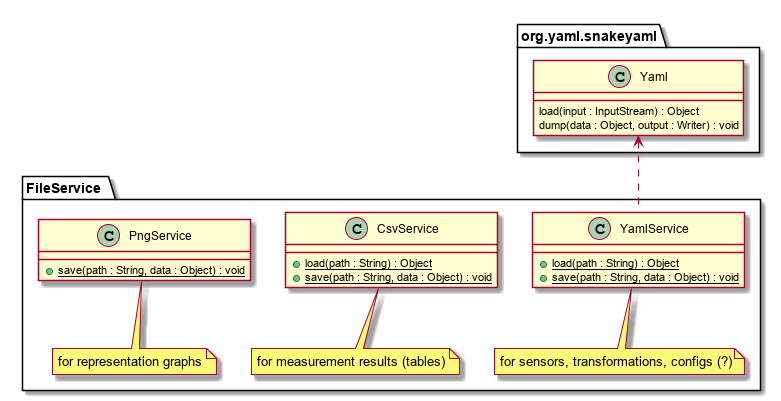

The diagram above was rendered by PlantUML. Its source (embedded in the PNG):
@startuml

namespace FileService {

	class org.yaml.snakeyaml.Yaml {
		load(input : InputStream) : Object
		dump(data : Object, output : Writer) : void
	}
	
	class YamlService {
		+ {static} load(path : String) : Object
		+ {static} save(path : String, data : Object) : void
	}
	
	note bottom of YamlService : for sensors, transformations, configs (?)
	
	YamlService .up.> org.yaml.snakeyaml.Yaml
	
	class CsvService {
		+ {static} load(path : String) : Object
		+ {static} save(path : String, data : Object) : void
	}
	
	note bottom of CsvService : for measurement results (tables)
	
	class PngService {
		+ {static} save(path : String, data : Object) : void
	}
	
	note bottom of PngService : for representation graphs

}

@enduml